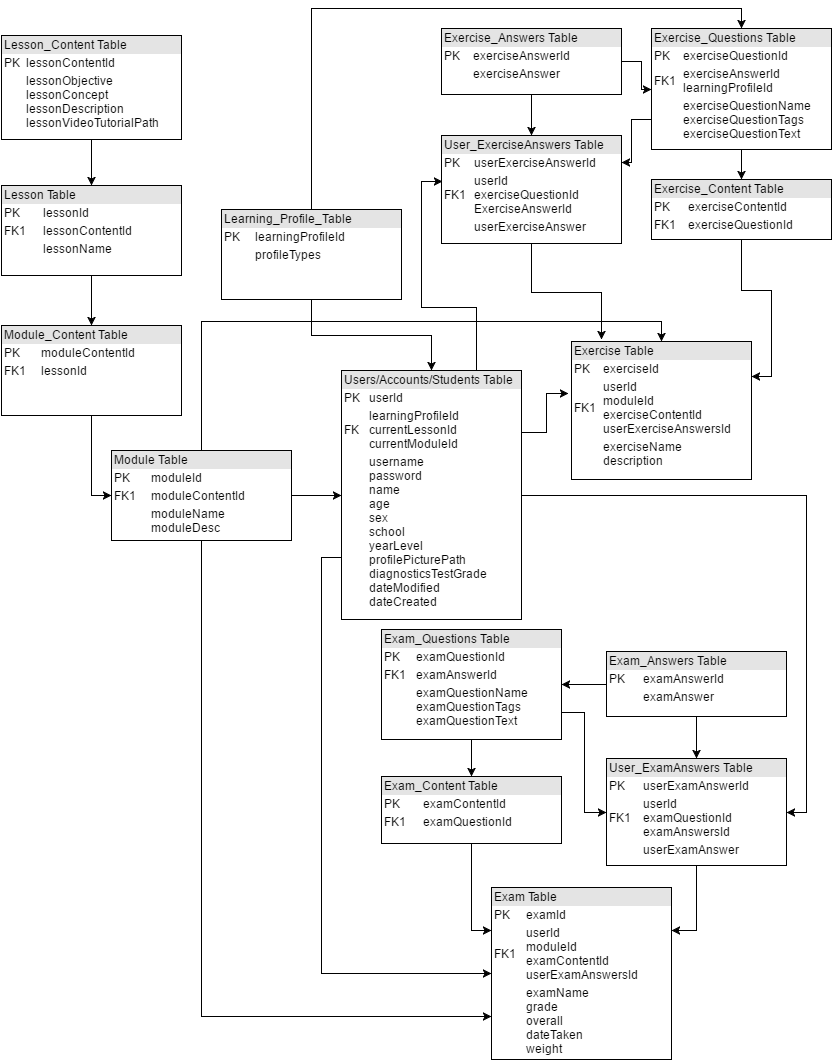

The diagram above was exported from draw.io. Its source (the exported page's mxGraphModel, read from the mxfile embedded in the PNG):
<mxGraphModel dx="1116" dy="424" grid="1" gridSize="10" guides="1" tooltips="1" connect="1" arrows="1" fold="1" page="1" pageScale="1" pageWidth="850" pageHeight="1100" background="#ffffff" math="0" shadow="0">
  <root>
    <mxCell id="0" />
    <mxCell id="1" parent="0" />
    <mxCell id="41" style="edgeStyle=orthogonalEdgeStyle;rounded=0;html=1;exitX=1;exitY=0.25;entryX=-0.017;entryY=0.379;entryPerimeter=0;jettySize=auto;orthogonalLoop=1;" parent="1" source="2" target="32" edge="1">
      <mxGeometry relative="1" as="geometry" />
    </mxCell>
    <mxCell id="42" style="edgeStyle=orthogonalEdgeStyle;rounded=0;html=1;exitX=0.75;exitY=0;entryX=0.006;entryY=0.426;entryPerimeter=0;jettySize=auto;orthogonalLoop=1;" parent="1" source="2" target="36" edge="1">
      <mxGeometry relative="1" as="geometry" />
    </mxCell>
    <mxCell id="67" style="edgeStyle=orthogonalEdgeStyle;rounded=0;html=1;exitX=0;exitY=0.75;entryX=0;entryY=0.5;jettySize=auto;orthogonalLoop=1;" parent="1" source="2" target="14" edge="1">
      <mxGeometry relative="1" as="geometry" />
    </mxCell>
    <mxCell id="68" style="edgeStyle=orthogonalEdgeStyle;rounded=0;html=1;exitX=1;exitY=0.5;entryX=1;entryY=0.5;jettySize=auto;orthogonalLoop=1;" parent="1" source="2" target="17" edge="1">
      <mxGeometry relative="1" as="geometry" />
    </mxCell>
    <mxCell id="2" value="&lt;div style=&quot;box-sizing: border-box ; width: 100% ; background: #e4e4e4 ; padding: 2px&quot;&gt;Users/Accounts/Students Table&lt;/div&gt;&lt;table style=&quot;width: 100% ; font-size: 1em&quot; cellpadding=&quot;2&quot; cellspacing=&quot;0&quot;&gt;&lt;tbody&gt;&lt;tr&gt;&lt;td&gt;PK&lt;/td&gt;&lt;td&gt;userId&lt;/td&gt;&lt;/tr&gt;&lt;tr&gt;&lt;td&gt;FK&lt;br&gt;&lt;/td&gt;&lt;td&gt;learningProfileId&lt;br&gt;&lt;span&gt;currentLessonId&lt;/span&gt;&lt;br&gt;&lt;span&gt;currentModuleId&lt;br&gt;&lt;/span&gt;&lt;/td&gt;&lt;/tr&gt;&lt;tr&gt;&lt;td&gt;&lt;/td&gt;&lt;td&gt;username&lt;br&gt;password&lt;br&gt;name&lt;br&gt;age&lt;br&gt;sex&lt;br&gt;school&lt;br&gt;yearLevel&lt;br&gt;profilePicturePath&lt;br&gt;diagnosticsTestGrade&lt;br&gt;dateModified&lt;br&gt;dateCreated&lt;/td&gt;&lt;/tr&gt;&lt;/tbody&gt;&lt;/table&gt;" style="verticalAlign=top;align=left;overflow=fill;html=1;" parent="1" vertex="1">
      <mxGeometry x="350" y="401" width="180" height="249" as="geometry" />
    </mxCell>
    <mxCell id="52" style="edgeStyle=orthogonalEdgeStyle;rounded=0;html=1;exitX=0.5;exitY=1;jettySize=auto;orthogonalLoop=1;" parent="1" source="10" target="2" edge="1">
      <mxGeometry relative="1" as="geometry" />
    </mxCell>
    <mxCell id="70" style="edgeStyle=orthogonalEdgeStyle;rounded=0;html=1;exitX=0.5;exitY=0;entryX=0.5;entryY=0;jettySize=auto;orthogonalLoop=1;" edge="1" parent="1" source="10" target="34">
      <mxGeometry relative="1" as="geometry" />
    </mxCell>
    <mxCell id="10" value="&lt;div style=&quot;box-sizing: border-box ; width: 100% ; background: #e4e4e4 ; padding: 2px&quot;&gt;Learning_Profile_Table&lt;/div&gt;&lt;table style=&quot;width: 100% ; font-size: 1em&quot; cellpadding=&quot;2&quot; cellspacing=&quot;0&quot;&gt;&lt;tbody&gt;&lt;tr&gt;&lt;td&gt;PK&lt;/td&gt;&lt;td&gt;learningProfileId&lt;/td&gt;&lt;/tr&gt;&lt;tr&gt;&lt;td&gt;&lt;br&gt;&lt;/td&gt;&lt;td&gt;profileTypes&lt;/td&gt;&lt;/tr&gt;&lt;tr&gt;&lt;td&gt;&lt;br&gt;&lt;/td&gt;&lt;td&gt;&lt;br&gt;&lt;/td&gt;&lt;/tr&gt;&lt;/tbody&gt;&lt;/table&gt;" style="verticalAlign=top;align=left;overflow=fill;html=1;" parent="1" vertex="1">
      <mxGeometry x="230" y="240" width="180" height="90" as="geometry" />
    </mxCell>
    <mxCell id="31" style="edgeStyle=orthogonalEdgeStyle;rounded=0;html=1;exitX=0.5;exitY=1;entryX=0;entryY=0.25;jettySize=auto;orthogonalLoop=1;" parent="1" source="12" target="14" edge="1">
      <mxGeometry relative="1" as="geometry" />
    </mxCell>
    <mxCell id="12" value="&lt;div style=&quot;box-sizing: border-box ; width: 100% ; background: #e4e4e4 ; padding: 2px&quot;&gt;&lt;span&gt;Exam&lt;/span&gt;_Content Table&lt;/div&gt;&lt;table style=&quot;width: 100% ; font-size: 1em&quot; cellpadding=&quot;2&quot; cellspacing=&quot;0&quot;&gt;&lt;tbody&gt;&lt;tr&gt;&lt;td&gt;PK&lt;/td&gt;&lt;td&gt;&lt;span&gt;exam&lt;/span&gt;ContentId&lt;/td&gt;&lt;/tr&gt;&lt;tr&gt;&lt;td&gt;FK1&lt;/td&gt;&lt;td&gt;&lt;span&gt;exam&lt;/span&gt;QuestionId&lt;/td&gt;&lt;/tr&gt;&lt;tr&gt;&lt;td&gt;&lt;/td&gt;&lt;td&gt;&lt;br&gt;&lt;br&gt;&lt;/td&gt;&lt;/tr&gt;&lt;/tbody&gt;&lt;/table&gt;" style="verticalAlign=top;align=left;overflow=fill;html=1;" parent="1" vertex="1">
      <mxGeometry x="390" y="807" width="180" height="67" as="geometry" />
    </mxCell>
    <mxCell id="25" style="edgeStyle=orthogonalEdgeStyle;rounded=0;html=1;exitX=1;exitY=0.75;entryX=0;entryY=0.5;jettySize=auto;orthogonalLoop=1;" parent="1" source="13" target="17" edge="1">
      <mxGeometry relative="1" as="geometry" />
    </mxCell>
    <mxCell id="30" style="edgeStyle=orthogonalEdgeStyle;rounded=0;html=1;exitX=0.5;exitY=1;entryX=0.5;entryY=0;jettySize=auto;orthogonalLoop=1;" parent="1" source="13" target="12" edge="1">
      <mxGeometry relative="1" as="geometry" />
    </mxCell>
    <mxCell id="13" value="&lt;div style=&quot;box-sizing: border-box ; width: 100% ; background: #e4e4e4 ; padding: 2px&quot;&gt;Exam_Questions Table&lt;/div&gt;&lt;table style=&quot;width: 100% ; font-size: 1em&quot; cellpadding=&quot;2&quot; cellspacing=&quot;0&quot;&gt;&lt;tbody&gt;&lt;tr&gt;&lt;td&gt;PK&lt;/td&gt;&lt;td&gt;&lt;span&gt;exam&lt;/span&gt;QuestionId&lt;/td&gt;&lt;/tr&gt;&lt;tr&gt;&lt;td&gt;FK1&lt;/td&gt;&lt;td&gt;&lt;span&gt;exam&lt;/span&gt;AnswerId&lt;br&gt;&lt;/td&gt;&lt;/tr&gt;&lt;tr&gt;&lt;td&gt;&lt;/td&gt;&lt;td&gt;&lt;span&gt;exam&lt;/span&gt;QuestionName&lt;br&gt;&lt;span&gt;exam&lt;/span&gt;QuestionTags&lt;br&gt;&lt;span&gt;exam&lt;/span&gt;QuestionText&lt;/td&gt;&lt;/tr&gt;&lt;/tbody&gt;&lt;/table&gt;" style="verticalAlign=top;align=left;overflow=fill;html=1;" parent="1" vertex="1">
      <mxGeometry x="390" y="660" width="180" height="110" as="geometry" />
    </mxCell>
    <mxCell id="14" value="&lt;div style=&quot;box-sizing: border-box ; width: 100% ; background: #e4e4e4 ; padding: 2px&quot;&gt;&lt;span&gt;Exam&lt;/span&gt;&amp;nbsp;Table&lt;/div&gt;&lt;table style=&quot;width: 100% ; font-size: 1em&quot; cellpadding=&quot;2&quot; cellspacing=&quot;0&quot;&gt;&lt;tbody&gt;&lt;tr&gt;&lt;td&gt;PK&lt;/td&gt;&lt;td&gt;&lt;span&gt;exam&lt;/span&gt;Id&lt;/td&gt;&lt;/tr&gt;&lt;tr&gt;&lt;td&gt;FK1&lt;/td&gt;&lt;td&gt;userId&lt;br&gt;moduleId&lt;br&gt;&lt;span&gt;exam&lt;/span&gt;ContentId&lt;br&gt;userE&lt;span&gt;xam&lt;/span&gt;AnswersId&lt;/td&gt;&lt;/tr&gt;&lt;tr&gt;&lt;td&gt;&lt;/td&gt;&lt;td&gt;&lt;span&gt;exam&lt;/span&gt;Name&lt;br&gt;grade&lt;br&gt;overall&lt;br&gt;dateTaken&lt;br&gt;weight&lt;/td&gt;&lt;/tr&gt;&lt;/tbody&gt;&lt;/table&gt;" style="verticalAlign=top;align=left;overflow=fill;html=1;" parent="1" vertex="1">
      <mxGeometry x="500" y="918" width="180" height="172" as="geometry" />
    </mxCell>
    <mxCell id="26" style="edgeStyle=orthogonalEdgeStyle;rounded=0;html=1;exitX=0;exitY=0.5;entryX=1;entryY=0.5;jettySize=auto;orthogonalLoop=1;" parent="1" source="15" target="13" edge="1">
      <mxGeometry relative="1" as="geometry" />
    </mxCell>
    <mxCell id="28" style="edgeStyle=orthogonalEdgeStyle;rounded=0;html=1;exitX=0.5;exitY=1;entryX=0.5;entryY=0;jettySize=auto;orthogonalLoop=1;" parent="1" source="15" target="17" edge="1">
      <mxGeometry relative="1" as="geometry" />
    </mxCell>
    <mxCell id="15" value="&lt;div style=&quot;box-sizing: border-box ; width: 100% ; background: #e4e4e4 ; padding: 2px&quot;&gt;&lt;span&gt;Exam&lt;/span&gt;_Answers Table&lt;/div&gt;&lt;table style=&quot;width: 100% ; font-size: 1em&quot; cellpadding=&quot;2&quot; cellspacing=&quot;0&quot;&gt;&lt;tbody&gt;&lt;tr&gt;&lt;td&gt;PK&lt;/td&gt;&lt;td&gt;&lt;span&gt;exam&lt;/span&gt;AnswerId&lt;/td&gt;&lt;/tr&gt;&lt;tr&gt;&lt;td&gt;&lt;br&gt;&lt;/td&gt;&lt;td&gt;&lt;span&gt;exam&lt;/span&gt;Answer&lt;/td&gt;&lt;/tr&gt;&lt;tr&gt;&lt;td&gt;&lt;/td&gt;&lt;td&gt;&lt;br&gt;&lt;/td&gt;&lt;/tr&gt;&lt;/tbody&gt;&lt;/table&gt;" style="verticalAlign=top;align=left;overflow=fill;html=1;" parent="1" vertex="1">
      <mxGeometry x="615" y="682" width="180" height="65" as="geometry" />
    </mxCell>
    <mxCell id="29" style="edgeStyle=orthogonalEdgeStyle;rounded=0;html=1;exitX=0.5;exitY=1;entryX=1;entryY=0.25;jettySize=auto;orthogonalLoop=1;" parent="1" source="17" target="14" edge="1">
      <mxGeometry relative="1" as="geometry" />
    </mxCell>
    <mxCell id="17" value="&lt;div style=&quot;box-sizing: border-box ; width: 100% ; background: #e4e4e4 ; padding: 2px&quot;&gt;User_&lt;span&gt;Exam&lt;/span&gt;&lt;span&gt;Answers Table&lt;/span&gt;&lt;/div&gt;&lt;table style=&quot;width: 100% ; font-size: 1em&quot; cellpadding=&quot;2&quot; cellspacing=&quot;0&quot;&gt;&lt;tbody&gt;&lt;tr&gt;&lt;td&gt;PK&lt;/td&gt;&lt;td&gt;user&lt;span&gt;Exam&lt;/span&gt;&lt;span&gt;AnswerId&lt;/span&gt;&lt;br&gt;&lt;/td&gt;&lt;/tr&gt;&lt;tr&gt;&lt;td&gt;FK1&lt;/td&gt;&lt;td&gt;userId&lt;br&gt;&lt;span&gt;exam&lt;/span&gt;QuestionId&lt;br&gt;&lt;span&gt;exam&lt;/span&gt;AnswersId&lt;/td&gt;&lt;/tr&gt;&lt;tr&gt;&lt;td&gt;&lt;/td&gt;&lt;td&gt;user&lt;span&gt;Exam&lt;/span&gt;Answer&lt;br&gt;&lt;br&gt;&lt;/td&gt;&lt;/tr&gt;&lt;/tbody&gt;&lt;/table&gt;" style="verticalAlign=top;align=left;overflow=fill;html=1;" parent="1" vertex="1">
      <mxGeometry x="615" y="789" width="180" height="107" as="geometry" />
    </mxCell>
    <mxCell id="32" value="&lt;div style=&quot;box-sizing: border-box ; width: 100% ; background: #e4e4e4 ; padding: 2px&quot;&gt;Exercise Table&lt;/div&gt;&lt;table style=&quot;width: 100% ; font-size: 1em&quot; cellpadding=&quot;2&quot; cellspacing=&quot;0&quot;&gt;&lt;tbody&gt;&lt;tr&gt;&lt;td&gt;PK&lt;/td&gt;&lt;td&gt;exerciseId&lt;/td&gt;&lt;/tr&gt;&lt;tr&gt;&lt;td&gt;FK1&lt;/td&gt;&lt;td&gt;userId&lt;br&gt;moduleId&lt;br&gt;exerciseContentId&lt;br&gt;userExerciseAnswersId&lt;/td&gt;&lt;/tr&gt;&lt;tr&gt;&lt;td&gt;&lt;/td&gt;&lt;td&gt;exerciseName&lt;br&gt;description&lt;/td&gt;&lt;/tr&gt;&lt;/tbody&gt;&lt;/table&gt;" style="verticalAlign=top;align=left;overflow=fill;html=1;" parent="1" vertex="1">
      <mxGeometry x="580" y="372" width="180" height="138" as="geometry" />
    </mxCell>
    <mxCell id="45" style="edgeStyle=orthogonalEdgeStyle;rounded=0;html=1;exitX=0.5;exitY=1;entryX=1;entryY=0.25;jettySize=auto;orthogonalLoop=1;" parent="1" source="33" target="32" edge="1">
      <mxGeometry relative="1" as="geometry" />
    </mxCell>
    <mxCell id="33" value="&lt;div style=&quot;box-sizing: border-box ; width: 100% ; background: #e4e4e4 ; padding: 2px&quot;&gt;Exercise_Content Table&lt;/div&gt;&lt;table style=&quot;width: 100% ; font-size: 1em&quot; cellpadding=&quot;2&quot; cellspacing=&quot;0&quot;&gt;&lt;tbody&gt;&lt;tr&gt;&lt;td&gt;PK&lt;/td&gt;&lt;td&gt;exerciseContentId&lt;/td&gt;&lt;/tr&gt;&lt;tr&gt;&lt;td&gt;FK1&lt;/td&gt;&lt;td&gt;exerciseQuestionId&lt;/td&gt;&lt;/tr&gt;&lt;tr&gt;&lt;td&gt;&lt;/td&gt;&lt;td&gt;&lt;br&gt;&lt;/td&gt;&lt;/tr&gt;&lt;/tbody&gt;&lt;/table&gt;" style="verticalAlign=top;align=left;overflow=fill;html=1;" parent="1" vertex="1">
      <mxGeometry x="660" y="210" width="180" height="60" as="geometry" />
    </mxCell>
    <mxCell id="47" style="edgeStyle=orthogonalEdgeStyle;rounded=0;html=1;exitX=0.5;exitY=1;entryX=0.5;entryY=0;jettySize=auto;orthogonalLoop=1;" parent="1" source="34" target="33" edge="1">
      <mxGeometry relative="1" as="geometry" />
    </mxCell>
    <mxCell id="72" style="edgeStyle=orthogonalEdgeStyle;rounded=0;html=1;exitX=0;exitY=0.75;entryX=1;entryY=0.25;jettySize=auto;orthogonalLoop=1;" edge="1" parent="1" source="34" target="36">
      <mxGeometry relative="1" as="geometry" />
    </mxCell>
    <mxCell id="34" value="&lt;div style=&quot;box-sizing: border-box ; width: 100% ; background: #e4e4e4 ; padding: 2px&quot;&gt;Exercise_Questions Table&lt;/div&gt;&lt;table style=&quot;width: 100% ; font-size: 1em&quot; cellpadding=&quot;2&quot; cellspacing=&quot;0&quot;&gt;&lt;tbody&gt;&lt;tr&gt;&lt;td&gt;PK&lt;/td&gt;&lt;td&gt;exerciseQuestionId&lt;/td&gt;&lt;/tr&gt;&lt;tr&gt;&lt;td&gt;FK1&lt;/td&gt;&lt;td&gt;exerciseAnswerId&lt;br&gt;learningProfileId&lt;/td&gt;&lt;/tr&gt;&lt;tr&gt;&lt;td&gt;&lt;/td&gt;&lt;td&gt;exerciseQuestionName&lt;br&gt;&lt;span&gt;exerciseQuestionTags&lt;br&gt;&lt;/span&gt;&lt;span&gt;exerciseQuestionText&lt;/span&gt;&lt;br&gt;&lt;/td&gt;&lt;/tr&gt;&lt;/tbody&gt;&lt;/table&gt;" style="verticalAlign=top;align=left;overflow=fill;html=1;" parent="1" vertex="1">
      <mxGeometry x="660" y="59" width="180" height="121" as="geometry" />
    </mxCell>
    <mxCell id="48" style="edgeStyle=orthogonalEdgeStyle;rounded=0;html=1;exitX=1;exitY=0.5;entryX=0;entryY=0.5;jettySize=auto;orthogonalLoop=1;" parent="1" source="35" target="34" edge="1">
      <mxGeometry relative="1" as="geometry" />
    </mxCell>
    <mxCell id="49" style="edgeStyle=orthogonalEdgeStyle;rounded=0;html=1;exitX=0.5;exitY=1;entryX=0.5;entryY=0;jettySize=auto;orthogonalLoop=1;" parent="1" source="35" target="36" edge="1">
      <mxGeometry relative="1" as="geometry" />
    </mxCell>
    <mxCell id="35" value="&lt;div style=&quot;box-sizing: border-box ; width: 100% ; background: #e4e4e4 ; padding: 2px&quot;&gt;Exercise_Answers Table&lt;/div&gt;&lt;table style=&quot;width: 100% ; font-size: 1em&quot; cellpadding=&quot;2&quot; cellspacing=&quot;0&quot;&gt;&lt;tbody&gt;&lt;tr&gt;&lt;td&gt;PK&lt;/td&gt;&lt;td&gt;exerciseAnswerId&lt;/td&gt;&lt;/tr&gt;&lt;tr&gt;&lt;td&gt;&lt;br&gt;&lt;/td&gt;&lt;td&gt;exerciseAnswer&lt;/td&gt;&lt;/tr&gt;&lt;tr&gt;&lt;td&gt;&lt;/td&gt;&lt;td&gt;&lt;br&gt;&lt;/td&gt;&lt;/tr&gt;&lt;/tbody&gt;&lt;/table&gt;" style="verticalAlign=top;align=left;overflow=fill;html=1;" parent="1" vertex="1">
      <mxGeometry x="450" y="59" width="180" height="66" as="geometry" />
    </mxCell>
    <mxCell id="44" style="edgeStyle=orthogonalEdgeStyle;rounded=0;html=1;exitX=0.5;exitY=1;entryX=0.167;entryY=-0.017;entryPerimeter=0;jettySize=auto;orthogonalLoop=1;" parent="1" source="36" target="32" edge="1">
      <mxGeometry relative="1" as="geometry" />
    </mxCell>
    <mxCell id="36" value="&lt;div style=&quot;box-sizing: border-box ; width: 100% ; background: #e4e4e4 ; padding: 2px&quot;&gt;User_ExerciseAnswers Table&lt;/div&gt;&lt;table style=&quot;width: 100% ; font-size: 1em&quot; cellpadding=&quot;2&quot; cellspacing=&quot;0&quot;&gt;&lt;tbody&gt;&lt;tr&gt;&lt;td&gt;PK&lt;/td&gt;&lt;td&gt;userExerciseAnswerId&lt;/td&gt;&lt;/tr&gt;&lt;tr&gt;&lt;td&gt;FK1&lt;/td&gt;&lt;td&gt;userId&lt;br&gt;exerciseQuestionId&lt;br&gt;ExerciseAnswerId&lt;/td&gt;&lt;/tr&gt;&lt;tr&gt;&lt;td&gt;&lt;/td&gt;&lt;td&gt;userExerciseAnswer&lt;/td&gt;&lt;/tr&gt;&lt;/tbody&gt;&lt;/table&gt;" style="verticalAlign=top;align=left;overflow=fill;html=1;" parent="1" vertex="1">
      <mxGeometry x="450" y="166" width="180" height="108" as="geometry" />
    </mxCell>
    <mxCell id="59" style="edgeStyle=orthogonalEdgeStyle;rounded=0;html=1;exitX=1;exitY=0.5;entryX=0;entryY=0.5;jettySize=auto;orthogonalLoop=1;" parent="1" source="37" target="2" edge="1">
      <mxGeometry relative="1" as="geometry" />
    </mxCell>
    <mxCell id="65" style="edgeStyle=orthogonalEdgeStyle;rounded=0;html=1;exitX=0.5;exitY=1;entryX=0;entryY=0.75;jettySize=auto;orthogonalLoop=1;" parent="1" source="37" target="14" edge="1">
      <mxGeometry relative="1" as="geometry" />
    </mxCell>
    <mxCell id="71" style="edgeStyle=orthogonalEdgeStyle;rounded=0;html=1;exitX=0.5;exitY=0;entryX=0.5;entryY=0;jettySize=auto;orthogonalLoop=1;" edge="1" parent="1" source="37" target="32">
      <mxGeometry relative="1" as="geometry" />
    </mxCell>
    <mxCell id="37" value="&lt;div style=&quot;box-sizing: border-box ; width: 100% ; background: #e4e4e4 ; padding: 2px&quot;&gt;Module Table&lt;/div&gt;&lt;table style=&quot;width: 100% ; font-size: 1em&quot; cellpadding=&quot;2&quot; cellspacing=&quot;0&quot;&gt;&lt;tbody&gt;&lt;tr&gt;&lt;td&gt;PK&lt;/td&gt;&lt;td&gt;moduleId&lt;/td&gt;&lt;/tr&gt;&lt;tr&gt;&lt;td&gt;FK1&lt;/td&gt;&lt;td&gt;moduleContentId&lt;/td&gt;&lt;/tr&gt;&lt;tr&gt;&lt;td&gt;&lt;br&gt;&lt;/td&gt;&lt;td&gt;&lt;span&gt;moduleName&lt;/span&gt;&lt;br&gt;&lt;span&gt;moduleDesc&lt;/span&gt;&lt;br&gt;&lt;/td&gt;&lt;/tr&gt;&lt;/tbody&gt;&lt;/table&gt;" style="verticalAlign=top;align=left;overflow=fill;html=1;" parent="1" vertex="1">
      <mxGeometry x="120" y="481" width="180" height="90" as="geometry" />
    </mxCell>
    <mxCell id="62" style="edgeStyle=orthogonalEdgeStyle;rounded=0;html=1;exitX=0.5;exitY=1;entryX=0.5;entryY=0;jettySize=auto;orthogonalLoop=1;" parent="1" source="38" target="39" edge="1">
      <mxGeometry relative="1" as="geometry" />
    </mxCell>
    <mxCell id="38" value="&lt;div style=&quot;box-sizing: border-box ; width: 100% ; background: #e4e4e4 ; padding: 2px&quot;&gt;Lesson_Content Table&lt;/div&gt;&lt;table style=&quot;width: 100% ; font-size: 1em&quot; cellpadding=&quot;2&quot; cellspacing=&quot;0&quot;&gt;&lt;tbody&gt;&lt;tr&gt;&lt;td&gt;PK&lt;/td&gt;&lt;td&gt;lessonContentId&lt;/td&gt;&lt;/tr&gt;&lt;tr&gt;&lt;td&gt;&lt;/td&gt;&lt;td&gt;&lt;span&gt;lesson&lt;/span&gt;Objective&lt;br&gt;&lt;span&gt;lesson&lt;/span&gt;Concept&lt;br&gt;&lt;span&gt;lesson&lt;/span&gt;Description&lt;br&gt;&lt;span&gt;lesson&lt;/span&gt;VideoTutorialPath&lt;br&gt;&lt;/td&gt;&lt;/tr&gt;&lt;tr&gt;&lt;td&gt;&lt;/td&gt;&lt;td&gt;&lt;br&gt;&lt;/td&gt;&lt;/tr&gt;&lt;/tbody&gt;&lt;/table&gt;" style="verticalAlign=top;align=left;overflow=fill;html=1;" parent="1" vertex="1">
      <mxGeometry x="10" y="66" width="180" height="104" as="geometry" />
    </mxCell>
    <mxCell id="61" style="edgeStyle=orthogonalEdgeStyle;rounded=0;html=1;exitX=0.5;exitY=1;entryX=0.5;entryY=0;jettySize=auto;orthogonalLoop=1;" parent="1" source="39" target="40" edge="1">
      <mxGeometry relative="1" as="geometry" />
    </mxCell>
    <mxCell id="39" value="&lt;div style=&quot;box-sizing: border-box ; width: 100% ; background: #e4e4e4 ; padding: 2px&quot;&gt;&lt;span&gt;Lesson&lt;/span&gt;&amp;nbsp;Table&lt;/div&gt;&lt;table style=&quot;width: 100% ; font-size: 1em&quot; cellpadding=&quot;2&quot; cellspacing=&quot;0&quot;&gt;&lt;tbody&gt;&lt;tr&gt;&lt;td&gt;PK&lt;/td&gt;&lt;td&gt;&lt;span&gt;lesson&lt;/span&gt;Id&lt;/td&gt;&lt;/tr&gt;&lt;tr&gt;&lt;td&gt;FK1&lt;/td&gt;&lt;td&gt;&lt;span&gt;lesson&lt;/span&gt;ContentId&lt;/td&gt;&lt;/tr&gt;&lt;tr&gt;&lt;td&gt;&lt;/td&gt;&lt;td&gt;&lt;span&gt;lesson&lt;/span&gt;Name&lt;br&gt;&lt;/td&gt;&lt;/tr&gt;&lt;/tbody&gt;&lt;/table&gt;" style="verticalAlign=top;align=left;overflow=fill;html=1;" parent="1" vertex="1">
      <mxGeometry x="10" y="216" width="180" height="90" as="geometry" />
    </mxCell>
    <mxCell id="60" style="edgeStyle=orthogonalEdgeStyle;rounded=0;html=1;exitX=0.5;exitY=1;entryX=0;entryY=0.5;jettySize=auto;orthogonalLoop=1;" parent="1" source="40" target="37" edge="1">
      <mxGeometry relative="1" as="geometry" />
    </mxCell>
    <mxCell id="40" value="&lt;div style=&quot;box-sizing: border-box ; width: 100% ; background: #e4e4e4 ; padding: 2px&quot;&gt;Module_Content Table&lt;/div&gt;&lt;table style=&quot;width: 100% ; font-size: 1em&quot; cellpadding=&quot;2&quot; cellspacing=&quot;0&quot;&gt;&lt;tbody&gt;&lt;tr&gt;&lt;td&gt;PK&lt;/td&gt;&lt;td&gt;moduleContentId&lt;/td&gt;&lt;/tr&gt;&lt;tr&gt;&lt;td&gt;FK1&lt;/td&gt;&lt;td&gt;lessonId&lt;/td&gt;&lt;/tr&gt;&lt;tr&gt;&lt;td&gt;&lt;/td&gt;&lt;td&gt;&lt;br&gt;&lt;/td&gt;&lt;/tr&gt;&lt;/tbody&gt;&lt;/table&gt;" style="verticalAlign=top;align=left;overflow=fill;html=1;" parent="1" vertex="1">
      <mxGeometry x="10" y="356" width="180" height="90" as="geometry" />
    </mxCell>
  </root>
</mxGraphModel>